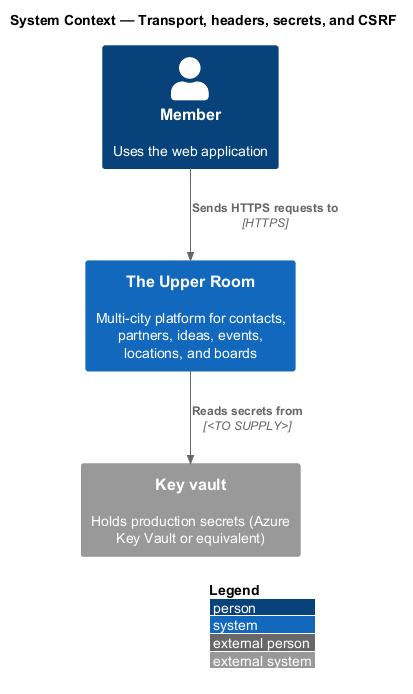

The diagram above was rendered by PlantUML. Its source (embedded in the PNG):
@startuml
!include <C4/C4_Context>
LAYOUT_WITH_LEGEND()
title System Context — Transport, headers, secrets, and CSRF

Person(user, "Member", "Uses the web application")
System(trur, "The Upper Room", "Multi-city platform for contacts, partners, ideas, events, locations, and boards")
System_Ext(kv, "Key vault", "Holds production secrets (Azure Key Vault or equivalent)")

Rel(user, trur, "Sends HTTPS requests to", "HTTPS")
Rel(trur, kv, "Reads secrets from", "<TO SUPPLY>")
@enduml